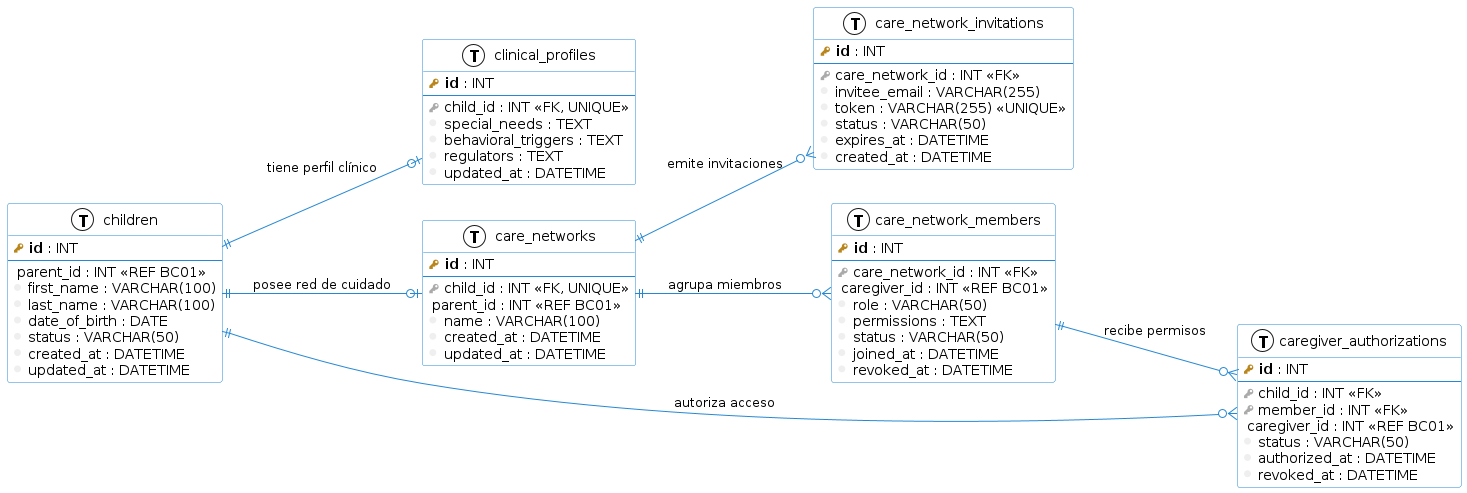

The diagram above was rendered by PlantUML. Its source (embedded in the PNG):
@startuml
!define primary_key(x) <b><color:#b8861b><&key></color> x</b>
!define foreign_key(x) <color:#aaaaaa><&key></color> x
!define external_ref(x) <color:#9266b8><&link></color> x
!define column(x) <color:#efefef><&media-record></color> x
!define table(x) entity x << (T, white) >>

left to right direction
skinparam roundcorner 5
skinparam shadowing false
skinparam class {
    BackgroundColor White
    ArrowColor #2688d4
    BorderColor #2688d4
}

table(children) {
    primary_key(id) : INT
    --
    external_ref(parent_id) : INT <<REF BC01>>
    column(first_name) : VARCHAR(100)
    column(last_name) : VARCHAR(100)
    column(date_of_birth) : DATE
    column(status) : VARCHAR(50)
    column(created_at) : DATETIME
    column(updated_at) : DATETIME
}

table(clinical_profiles) {
    primary_key(id) : INT
    --
    foreign_key(child_id) : INT <<FK, UNIQUE>>
    column(special_needs) : TEXT
    column(behavioral_triggers) : TEXT
    column(regulators) : TEXT
    column(updated_at) : DATETIME
}

table(care_networks) {
    primary_key(id) : INT
    --
    foreign_key(child_id) : INT <<FK, UNIQUE>>
    external_ref(parent_id) : INT <<REF BC01>>
    column(name) : VARCHAR(100)
    column(created_at) : DATETIME
    column(updated_at) : DATETIME
}

table(care_network_invitations) {
    primary_key(id) : INT
    --
    foreign_key(care_network_id) : INT <<FK>>
    column(invitee_email) : VARCHAR(255)
    column(token) : VARCHAR(255) <<UNIQUE>>
    column(status) : VARCHAR(50)
    column(expires_at) : DATETIME
    column(created_at) : DATETIME
}

table(care_network_members) {
    primary_key(id) : INT
    --
    foreign_key(care_network_id) : INT <<FK>>
    external_ref(caregiver_id) : INT <<REF BC01>>
    column(role) : VARCHAR(50)
    column(permissions) : TEXT
    column(status) : VARCHAR(50)
    column(joined_at) : DATETIME
    column(revoked_at) : DATETIME
}

table(caregiver_authorizations) {
    primary_key(id) : INT
    --
    foreign_key(child_id) : INT <<FK>>
    foreign_key(member_id) : INT <<FK>>
    external_ref(caregiver_id) : INT <<REF BC01>>
    column(status) : VARCHAR(50)
    column(authorized_at) : DATETIME
    column(revoked_at) : DATETIME
}

children ||--o| clinical_profiles : "tiene perfil clínico"
children ||--o| care_networks : "posee red de cuidado"
children ||--o{ caregiver_authorizations : "autoriza acceso"
care_networks ||--o{ care_network_invitations : "emite invitaciones"
care_networks ||--o{ care_network_members : "agrupa miembros"
care_network_members ||--o{ caregiver_authorizations : "recibe permisos"
@enduml